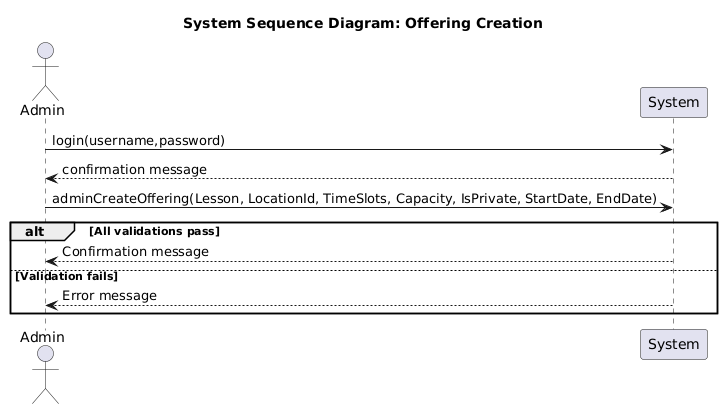

The diagram above was rendered by PlantUML. Its source (embedded in the PNG):
@startuml
title System Sequence Diagram: Offering Creation

actor Admin
participant System
Admin -> System: login(username,password)
System --> Admin: confirmation message
Admin -> System: adminCreateOffering(Lesson, LocationId, TimeSlots, Capacity, IsPrivate, StartDate, EndDate)
alt All validations pass
    System --> Admin: Confirmation message
else Validation fails
    System --> Admin: Error message
end
@enduml